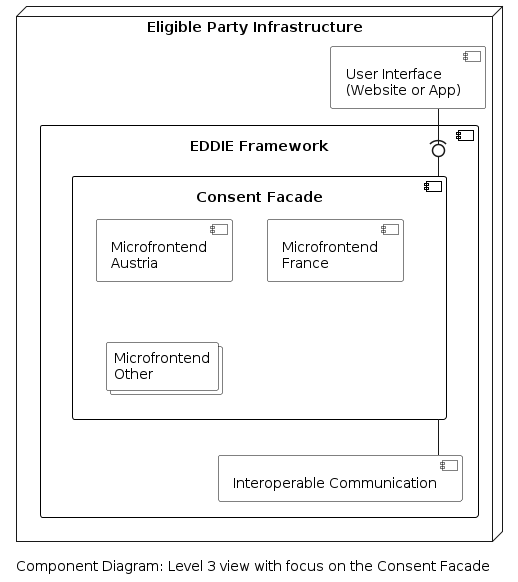

The diagram above was rendered by PlantUML. Its source (embedded in the PNG):
@startuml component-diagram-level-3-consent-facade
'component diagram
caption Component Diagram: Level 3 view with focus on the Consent Facade

skinparam linetype ortho
skinparam interface {
  backgroundColor transparent
  borderColor black
}
skinparam component{
  BorderColor black
  BackgroundColor transparent
}
skinparam collections{
  BorderColor black
  BackgroundColor white
}
skinparam database{
  BorderColor black
  BackgroundColor transparent
}
skinparam rectangle{
  BorderColor transparent
  BackgroundColor transparent
  FontColor transparent
}

node "Eligible Party Infrastructure"  as epInfra{
  component "User Interface \n(Website or App)" as ui
  component "EDDIE Framework" as eddie {
    component "Consent Facade" as consentFacade {
      component "Microfrontend\nAustria" as regConAu
      component "Microfrontend\nFrance" as regConFr
      collections "Microfrontend\nOther" as regConOt

      ' regConFr -up- regConAu
      ' regConFr -down- regConOt
    }
  component "Interoperable Communication" as comm

  consentFacade --down- comm 
  }  
  ui -down(0- consentFacade
}





@enduml